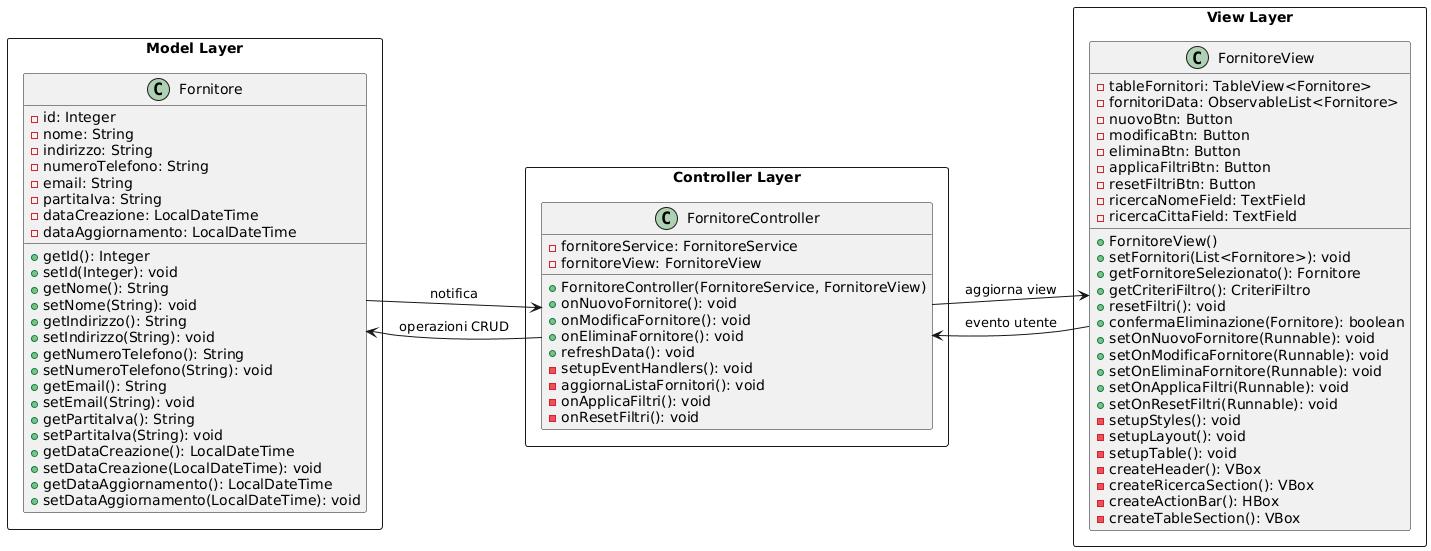

The diagram above was rendered by PlantUML. Its source (embedded in the PNG):
@startuml
left to right direction

' Model Layer
package "Model Layer" <<Rectangle>> {
    class Fornitore {
        - id: Integer
        - nome: String
        - indirizzo: String
        - numeroTelefono: String
        - email: String
        - partitaIva: String
        - dataCreazione: LocalDateTime
        - dataAggiornamento: LocalDateTime
        + getId(): Integer
        + setId(Integer): void
        + getNome(): String
        + setNome(String): void
        + getIndirizzo(): String
        + setIndirizzo(String): void
        + getNumeroTelefono(): String
        + setNumeroTelefono(String): void
        + getEmail(): String
        + setEmail(String): void
        + getPartitaIva(): String
        + setPartitaIva(String): void
        + getDataCreazione(): LocalDateTime
        + setDataCreazione(LocalDateTime): void
        + getDataAggiornamento(): LocalDateTime
        + setDataAggiornamento(LocalDateTime): void
    }

}


' Controller Layer
package "Controller Layer" <<Rectangle>> {
    class FornitoreController {
        - fornitoreService: FornitoreService
        - fornitoreView: FornitoreView
        + FornitoreController(FornitoreService, FornitoreView)
        + onNuovoFornitore(): void
        + onModificaFornitore(): void
        + onEliminaFornitore(): void
        + refreshData(): void
        - setupEventHandlers(): void
        - aggiornaListaFornitori(): void
        - onApplicaFiltri(): void
        - onResetFiltri(): void
    }
}

' View Layer
package "View Layer" <<Rectangle>> {
    class FornitoreView {
        - tableFornitori: TableView<Fornitore>
        - fornitoriData: ObservableList<Fornitore>
        - nuovoBtn: Button
        - modificaBtn: Button
        - eliminaBtn: Button
        - applicaFiltriBtn: Button
        - resetFiltriBtn: Button
        - ricercaNomeField: TextField
        - ricercaCittaField: TextField
        + FornitoreView()
        + setFornitori(List<Fornitore>): void
        + getFornitoreSelezionato(): Fornitore
        + getCriteriFiltro(): CriteriFiltro
        + resetFiltri(): void
        + confermaEliminazione(Fornitore): boolean
        + setOnNuovoFornitore(Runnable): void
        + setOnModificaFornitore(Runnable): void
        + setOnEliminaFornitore(Runnable): void
        + setOnApplicaFiltri(Runnable): void
        + setOnResetFiltri(Runnable): void
        - setupStyles(): void
        - setupLayout(): void
        - setupTable(): void
        - createHeader(): VBox
        - createRicercaSection(): VBox
        - createActionBar(): HBox
        - createTableSection(): VBox
    }

}


' Relationships


' MVC Pattern flow
FornitoreView --> FornitoreController : evento utente
FornitoreController --> Fornitore : operazioni CRUD
Fornitore-->FornitoreController : notifica
FornitoreController --> FornitoreView : aggiorna view
@enduml